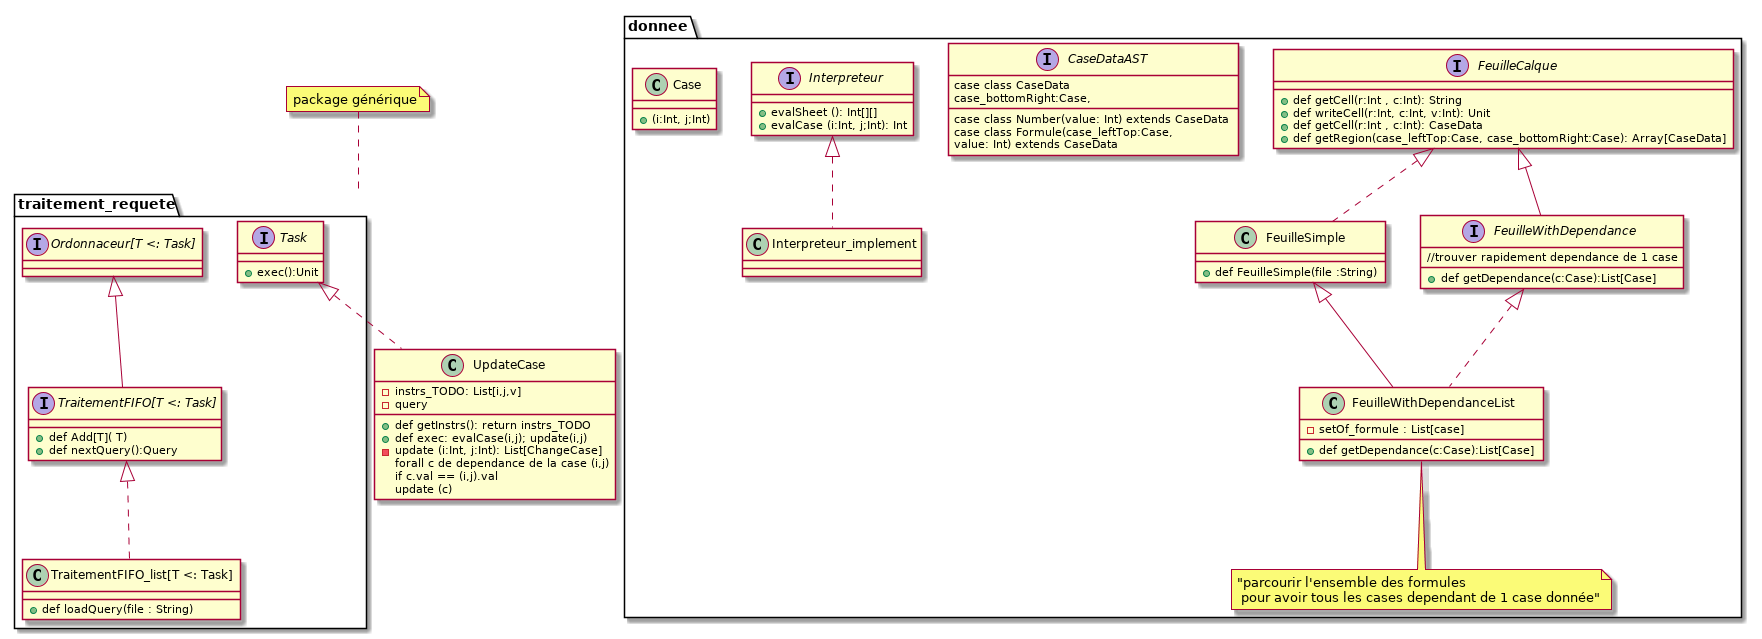

The diagram above was rendered by PlantUML. Its source (embedded in the PNG):
@startuml

package donnee{
	interface FeuilleCalque{
		+def getCell(r:Int , c:Int): String
		+def writeCell(r:Int, c:Int, v:Int): Unit
		+def getCell(r:Int , c:Int): CaseData
		+def getRegion(case_leftTop:Case, case_bottomRight:Case): Array[CaseData]
	}
	interface CaseDataAST{		
		case class CaseData
		case class Number(value: Int) extends CaseData
		case class Formule(case_leftTop:Case, 
			case_bottomRight:Case,
			value: Int) extends CaseData
	}
	interface FeuilleWithDependance {
	//trouver rapidement dependance de 1 case
		+def getDependance(c:Case):List[Case]
	}
	FeuilleCalque <|-- FeuilleWithDependance

	class FeuilleSimple {
		+def FeuilleSimple(file :String)
	}
	FeuilleSimple .up.|> FeuilleCalque

	class FeuilleWithDependanceList {
		-setOf_formule : List[case]
		+def getDependance(c:Case):List[Case]
	}
	note bottom: "parcourir l'ensemble des formules \n pour avoir tous les cases dependant de 1 case donnée"
	FeuilleWithDependanceList .up.|> FeuilleWithDependance
	FeuilleWithDependanceList -up-|> FeuilleSimple

	interface Interpreteur{
		+evalSheet (): Int[][]
		+evalCase (i:Int, j;Int): Int

	}
	class Interpreteur_implement
	Interpreteur <|.. Interpreteur_implement
	class Case{
		+(i:Int, j;Int)
	}
}

 


package traitement_requete{
	interface Task{
		+exec():Unit
	}
	interface "Ordonnaceur[T <: Task]"

	interface "TraitementFIFO[T <: Task]"{
		+def Add[T]( T)
		+def nextQuery():Query
	}
	"Ordonnaceur[T <: Task]" <|-- "TraitementFIFO[T <: Task]"

	class "TraitementFIFO_list[T <: Task]"{
		+def loadQuery(file : String)
	}
	"TraitementFIFO_list[T <: Task]" .up.|> "TraitementFIFO[T <: Task]"



}
note top of traitement_requete:package générique

class UpdateCase {
	-instrs_TODO: List[i,j,v]
	-query
	+def getInstrs(): return instrs_TODO
	+def exec: evalCase(i,j); update(i,j)
	-update (i:Int, j:Int): List[ChangeCase]	
		forall c de dependance de la case (i,j)
			if c.val == (i,j).val
				update (c)
			
		

	


}
Task <|.. UpdateCase

@enduml